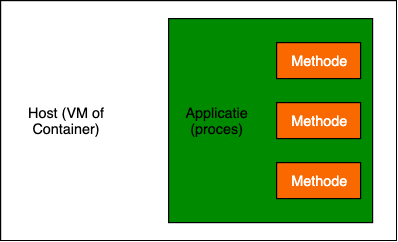

The diagram above was exported from draw.io. Its source (the exported page's mxGraphModel, read from the mxfile embedded in the PNG):
<mxGraphModel dx="758" dy="1055" grid="1" gridSize="10" guides="1" tooltips="1" connect="1" arrows="1" fold="1" page="1" pageScale="1" pageWidth="827" pageHeight="1169" math="0" shadow="0">
  <root>
    <mxCell id="0" />
    <mxCell id="1" parent="0" />
    <mxCell id="kwBqUZv1oGpZDP_2KWAi-1" value="" style="rounded=0;whiteSpace=wrap;html=1;" vertex="1" parent="1">
      <mxGeometry x="120" y="160" width="330" height="200" as="geometry" />
    </mxCell>
    <mxCell id="kwBqUZv1oGpZDP_2KWAi-2" value="Host (VM of Container)" style="text;html=1;strokeColor=none;fillColor=none;align=center;verticalAlign=middle;whiteSpace=wrap;rounded=0;" vertex="1" parent="1">
      <mxGeometry x="130" y="225" width="90" height="70" as="geometry" />
    </mxCell>
    <mxCell id="kwBqUZv1oGpZDP_2KWAi-3" value="" style="whiteSpace=wrap;html=1;aspect=fixed;fillColor=#008a00;strokeColor=#000000;fontColor=#ffffff;" vertex="1" parent="1">
      <mxGeometry x="260" y="175" width="170" height="170" as="geometry" />
    </mxCell>
    <mxCell id="kwBqUZv1oGpZDP_2KWAi-4" value="Applicatie&lt;br&gt;(proces)&lt;br&gt;" style="text;html=1;strokeColor=none;fillColor=none;align=center;verticalAlign=middle;whiteSpace=wrap;rounded=0;" vertex="1" parent="1">
      <mxGeometry x="280" y="250" width="40" height="20" as="geometry" />
    </mxCell>
    <mxCell id="kwBqUZv1oGpZDP_2KWAi-7" value="Methode" style="rounded=0;whiteSpace=wrap;html=1;strokeColor=#000000;fillColor=#fa6800;fontColor=#ffffff;" vertex="1" parent="1">
      <mxGeometry x="350" y="245" width="70" height="30" as="geometry" />
    </mxCell>
    <mxCell id="kwBqUZv1oGpZDP_2KWAi-8" value="Methode" style="rounded=0;whiteSpace=wrap;html=1;strokeColor=#000000;fillColor=#fa6800;fontColor=#ffffff;" vertex="1" parent="1">
      <mxGeometry x="350" y="195" width="70" height="30" as="geometry" />
    </mxCell>
    <mxCell id="kwBqUZv1oGpZDP_2KWAi-9" value="Methode" style="rounded=0;whiteSpace=wrap;html=1;strokeColor=#000000;fillColor=#fa6800;fontColor=#ffffff;" vertex="1" parent="1">
      <mxGeometry x="350" y="295" width="70" height="30" as="geometry" />
    </mxCell>
  </root>
</mxGraphModel>